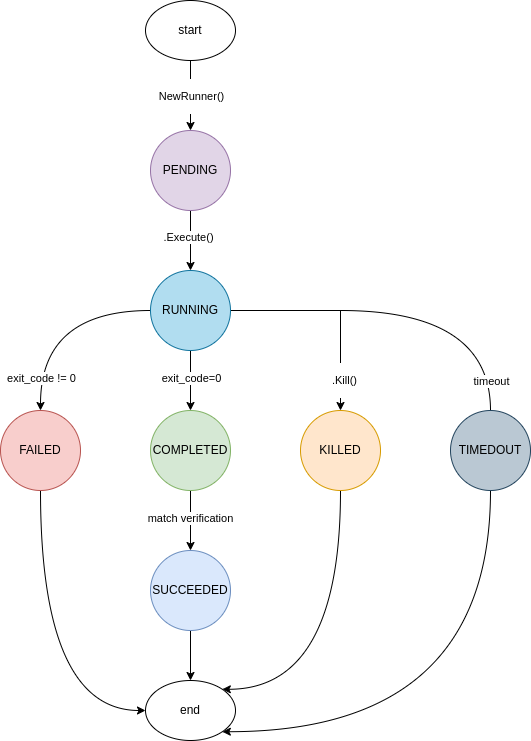

The diagram above was exported from draw.io. Its source (the exported page's mxGraphModel, read from the mxfile embedded in the PNG):
<mxGraphModel dx="1287" dy="707" grid="1" gridSize="10" guides="1" tooltips="1" connect="1" arrows="1" fold="1" page="1" pageScale="1" pageWidth="850" pageHeight="1100" math="0" shadow="0">
  <root>
    <mxCell id="0" />
    <mxCell id="1" parent="0" />
    <mxCell id="mbQvdDWJ5whZ_Lp432V7-11" style="edgeStyle=orthogonalEdgeStyle;rounded=0;orthogonalLoop=1;jettySize=auto;html=1;entryX=0.5;entryY=0;entryDx=0;entryDy=0;" edge="1" parent="1" source="mbQvdDWJ5whZ_Lp432V7-1" target="mbQvdDWJ5whZ_Lp432V7-2">
      <mxGeometry relative="1" as="geometry" />
    </mxCell>
    <mxCell id="mbQvdDWJ5whZ_Lp432V7-12" value=".Execute()" style="edgeLabel;html=1;align=center;verticalAlign=middle;resizable=0;points=[];" vertex="1" connectable="0" parent="mbQvdDWJ5whZ_Lp432V7-11">
      <mxGeometry x="-0.1323" y="-3" relative="1" as="geometry">
        <mxPoint as="offset" />
      </mxGeometry>
    </mxCell>
    <mxCell id="mbQvdDWJ5whZ_Lp432V7-1" value="PENDING" style="ellipse;whiteSpace=wrap;html=1;aspect=fixed;fillColor=#e1d5e7;strokeColor=#9673a6;" vertex="1" parent="1">
      <mxGeometry x="360" y="160" width="80" height="80" as="geometry" />
    </mxCell>
    <mxCell id="mbQvdDWJ5whZ_Lp432V7-13" style="edgeStyle=orthogonalEdgeStyle;rounded=0;orthogonalLoop=1;jettySize=auto;html=1;entryX=0.5;entryY=0;entryDx=0;entryDy=0;" edge="1" parent="1" source="mbQvdDWJ5whZ_Lp432V7-2" target="mbQvdDWJ5whZ_Lp432V7-4">
      <mxGeometry relative="1" as="geometry" />
    </mxCell>
    <mxCell id="mbQvdDWJ5whZ_Lp432V7-14" value="exit_code=0" style="edgeLabel;html=1;align=center;verticalAlign=middle;resizable=0;points=[];" vertex="1" connectable="0" parent="mbQvdDWJ5whZ_Lp432V7-13">
      <mxGeometry x="0.0333" relative="1" as="geometry">
        <mxPoint y="-4" as="offset" />
      </mxGeometry>
    </mxCell>
    <mxCell id="mbQvdDWJ5whZ_Lp432V7-15" style="edgeStyle=orthogonalEdgeStyle;rounded=0;orthogonalLoop=1;jettySize=auto;html=1;entryX=0.5;entryY=0;entryDx=0;entryDy=0;curved=1;" edge="1" parent="1" source="mbQvdDWJ5whZ_Lp432V7-2" target="mbQvdDWJ5whZ_Lp432V7-3">
      <mxGeometry relative="1" as="geometry" />
    </mxCell>
    <mxCell id="mbQvdDWJ5whZ_Lp432V7-16" value="exit_code != 0" style="edgeLabel;html=1;align=center;verticalAlign=middle;resizable=0;points=[];" vertex="1" connectable="0" parent="mbQvdDWJ5whZ_Lp432V7-15">
      <mxGeometry x="0.6" y="-4" relative="1" as="geometry">
        <mxPoint x="4" y="9" as="offset" />
      </mxGeometry>
    </mxCell>
    <mxCell id="mbQvdDWJ5whZ_Lp432V7-17" style="edgeStyle=orthogonalEdgeStyle;rounded=0;orthogonalLoop=1;jettySize=auto;html=1;entryX=0.5;entryY=0;entryDx=0;entryDy=0;" edge="1" parent="1" source="mbQvdDWJ5whZ_Lp432V7-2" target="mbQvdDWJ5whZ_Lp432V7-6">
      <mxGeometry relative="1" as="geometry">
        <Array as="points">
          <mxPoint x="550" y="340" />
        </Array>
      </mxGeometry>
    </mxCell>
    <mxCell id="mbQvdDWJ5whZ_Lp432V7-18" value="&lt;p&gt;.Kill()&lt;/p&gt;" style="edgeLabel;html=1;align=center;verticalAlign=middle;resizable=0;points=[];" vertex="1" connectable="0" parent="mbQvdDWJ5whZ_Lp432V7-17">
      <mxGeometry x="0.7048" y="3" relative="1" as="geometry">
        <mxPoint as="offset" />
      </mxGeometry>
    </mxCell>
    <mxCell id="mbQvdDWJ5whZ_Lp432V7-2" value="RUNNING" style="ellipse;whiteSpace=wrap;html=1;aspect=fixed;fillColor=#b1ddf0;strokeColor=#10739e;" vertex="1" parent="1">
      <mxGeometry x="360" y="300" width="80" height="80" as="geometry" />
    </mxCell>
    <mxCell id="mbQvdDWJ5whZ_Lp432V7-28" style="edgeStyle=orthogonalEdgeStyle;rounded=0;orthogonalLoop=1;jettySize=auto;html=1;entryX=0;entryY=0.5;entryDx=0;entryDy=0;exitX=0.5;exitY=1;exitDx=0;exitDy=0;curved=1;" edge="1" parent="1" source="mbQvdDWJ5whZ_Lp432V7-3" target="mbQvdDWJ5whZ_Lp432V7-26">
      <mxGeometry relative="1" as="geometry" />
    </mxCell>
    <mxCell id="mbQvdDWJ5whZ_Lp432V7-3" value="FAILED" style="ellipse;whiteSpace=wrap;html=1;aspect=fixed;fillColor=#f8cecc;strokeColor=#b85450;" vertex="1" parent="1">
      <mxGeometry x="210" y="440" width="80" height="80" as="geometry" />
    </mxCell>
    <mxCell id="mbQvdDWJ5whZ_Lp432V7-7" style="edgeStyle=orthogonalEdgeStyle;rounded=0;orthogonalLoop=1;jettySize=auto;html=1;exitX=0.5;exitY=1;exitDx=0;exitDy=0;entryX=0.5;entryY=0;entryDx=0;entryDy=0;" edge="1" parent="1" source="mbQvdDWJ5whZ_Lp432V7-4" target="mbQvdDWJ5whZ_Lp432V7-5">
      <mxGeometry relative="1" as="geometry" />
    </mxCell>
    <mxCell id="mbQvdDWJ5whZ_Lp432V7-25" value="match verification" style="edgeLabel;html=1;align=center;verticalAlign=middle;resizable=0;points=[];" vertex="1" connectable="0" parent="mbQvdDWJ5whZ_Lp432V7-7">
      <mxGeometry x="-0.1" y="-1" relative="1" as="geometry">
        <mxPoint as="offset" />
      </mxGeometry>
    </mxCell>
    <mxCell id="mbQvdDWJ5whZ_Lp432V7-4" value="&lt;p&gt;COMPLETED&lt;/p&gt;" style="ellipse;whiteSpace=wrap;html=1;aspect=fixed;fillColor=#d5e8d4;strokeColor=#82b366;" vertex="1" parent="1">
      <mxGeometry x="360" y="440" width="80" height="80" as="geometry" />
    </mxCell>
    <mxCell id="mbQvdDWJ5whZ_Lp432V7-27" style="edgeStyle=orthogonalEdgeStyle;rounded=0;orthogonalLoop=1;jettySize=auto;html=1;entryX=0.5;entryY=0;entryDx=0;entryDy=0;" edge="1" parent="1" source="mbQvdDWJ5whZ_Lp432V7-5" target="mbQvdDWJ5whZ_Lp432V7-26">
      <mxGeometry relative="1" as="geometry" />
    </mxCell>
    <mxCell id="mbQvdDWJ5whZ_Lp432V7-5" value="&lt;p&gt;SUCCEEDED&lt;/p&gt;" style="ellipse;whiteSpace=wrap;html=1;aspect=fixed;fillColor=#dae8fc;strokeColor=#6c8ebf;" vertex="1" parent="1">
      <mxGeometry x="360" y="580" width="80" height="80" as="geometry" />
    </mxCell>
    <mxCell id="mbQvdDWJ5whZ_Lp432V7-29" style="edgeStyle=orthogonalEdgeStyle;rounded=0;orthogonalLoop=1;jettySize=auto;html=1;entryX=1;entryY=0;entryDx=0;entryDy=0;exitX=0.5;exitY=1;exitDx=0;exitDy=0;curved=1;" edge="1" parent="1" source="mbQvdDWJ5whZ_Lp432V7-6" target="mbQvdDWJ5whZ_Lp432V7-26">
      <mxGeometry relative="1" as="geometry">
        <Array as="points">
          <mxPoint x="550" y="719" />
        </Array>
      </mxGeometry>
    </mxCell>
    <mxCell id="mbQvdDWJ5whZ_Lp432V7-6" value="KILLED" style="ellipse;whiteSpace=wrap;html=1;aspect=fixed;fillColor=#ffe6cc;strokeColor=#d79b00;" vertex="1" parent="1">
      <mxGeometry x="510" y="440" width="80" height="80" as="geometry" />
    </mxCell>
    <mxCell id="mbQvdDWJ5whZ_Lp432V7-9" style="edgeStyle=orthogonalEdgeStyle;rounded=0;orthogonalLoop=1;jettySize=auto;html=1;entryX=0.5;entryY=0;entryDx=0;entryDy=0;" edge="1" parent="1" source="mbQvdDWJ5whZ_Lp432V7-8" target="mbQvdDWJ5whZ_Lp432V7-1">
      <mxGeometry relative="1" as="geometry" />
    </mxCell>
    <mxCell id="mbQvdDWJ5whZ_Lp432V7-10" value="&lt;p&gt;NewRunner()&lt;/p&gt;" style="edgeLabel;html=1;align=center;verticalAlign=middle;resizable=0;points=[];" vertex="1" connectable="0" parent="mbQvdDWJ5whZ_Lp432V7-9">
      <mxGeometry x="0.0758" relative="1" as="geometry">
        <mxPoint y="-3" as="offset" />
      </mxGeometry>
    </mxCell>
    <mxCell id="mbQvdDWJ5whZ_Lp432V7-8" value="start" style="ellipse;whiteSpace=wrap;html=1;" vertex="1" parent="1">
      <mxGeometry x="355" y="30" width="90" height="60" as="geometry" />
    </mxCell>
    <mxCell id="mbQvdDWJ5whZ_Lp432V7-23" style="edgeStyle=orthogonalEdgeStyle;rounded=0;orthogonalLoop=1;jettySize=auto;html=1;endArrow=none;endFill=0;curved=1;" edge="1" parent="1" source="mbQvdDWJ5whZ_Lp432V7-19">
      <mxGeometry relative="1" as="geometry">
        <mxPoint x="550" y="340" as="targetPoint" />
        <Array as="points">
          <mxPoint x="700" y="340" />
        </Array>
      </mxGeometry>
    </mxCell>
    <mxCell id="mbQvdDWJ5whZ_Lp432V7-24" value="timeout" style="edgeLabel;html=1;align=center;verticalAlign=middle;resizable=0;points=[];" vertex="1" connectable="0" parent="mbQvdDWJ5whZ_Lp432V7-23">
      <mxGeometry x="-0.504" y="2" relative="1" as="geometry">
        <mxPoint x="2" y="32" as="offset" />
      </mxGeometry>
    </mxCell>
    <mxCell id="mbQvdDWJ5whZ_Lp432V7-31" style="edgeStyle=orthogonalEdgeStyle;rounded=0;orthogonalLoop=1;jettySize=auto;html=1;entryX=1;entryY=1;entryDx=0;entryDy=0;curved=1;" edge="1" parent="1" source="mbQvdDWJ5whZ_Lp432V7-19" target="mbQvdDWJ5whZ_Lp432V7-26">
      <mxGeometry relative="1" as="geometry">
        <Array as="points">
          <mxPoint x="700" y="761" />
        </Array>
      </mxGeometry>
    </mxCell>
    <mxCell id="mbQvdDWJ5whZ_Lp432V7-19" value="&lt;p&gt;TIMEDOUT&lt;/p&gt;" style="ellipse;whiteSpace=wrap;html=1;aspect=fixed;fillColor=#bac8d3;strokeColor=#23445d;" vertex="1" parent="1">
      <mxGeometry x="660" y="440" width="80" height="80" as="geometry" />
    </mxCell>
    <mxCell id="mbQvdDWJ5whZ_Lp432V7-26" value="end" style="ellipse;whiteSpace=wrap;html=1;" vertex="1" parent="1">
      <mxGeometry x="355" y="710" width="90" height="60" as="geometry" />
    </mxCell>
  </root>
</mxGraphModel>